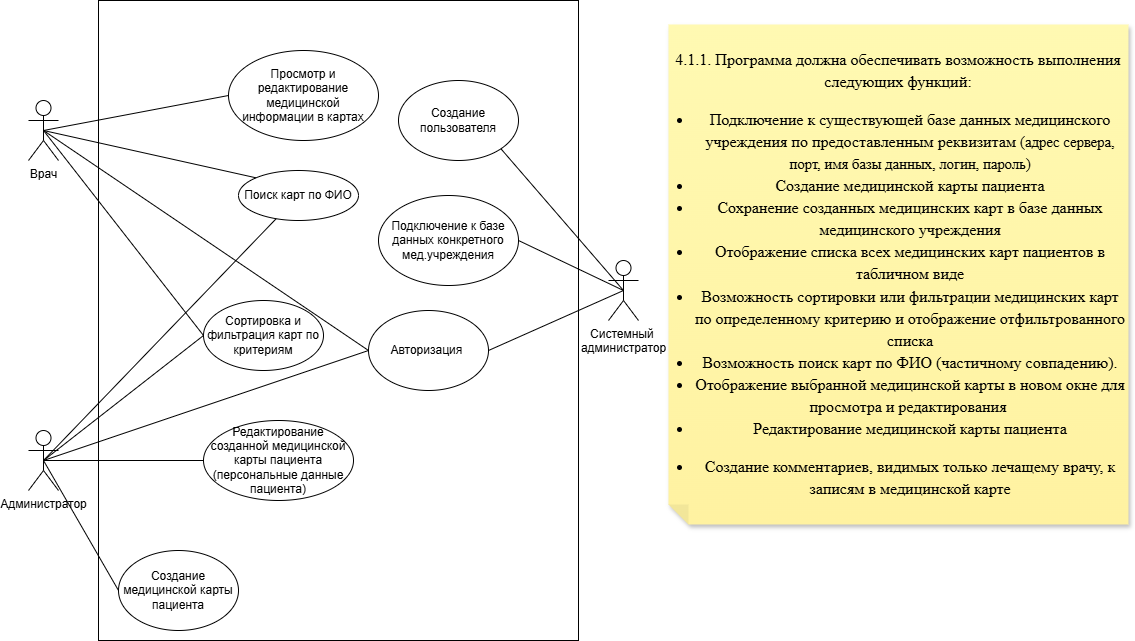

The diagram above was exported from draw.io. Its source (the exported page's mxGraphModel, read from the mxfile embedded in the PNG):
<mxGraphModel dx="1418" dy="794" grid="1" gridSize="10" guides="1" tooltips="1" connect="1" arrows="1" fold="1" page="1" pageScale="1" pageWidth="827" pageHeight="1169" math="0" shadow="0">
  <root>
    <mxCell id="0" />
    <mxCell id="1" parent="0" />
    <mxCell id="4iK1k2wu4q7HufktN_Vu-1" value="" style="rounded=0;whiteSpace=wrap;html=1;" parent="1" vertex="1">
      <mxGeometry x="130" y="60" width="480" height="640" as="geometry" />
    </mxCell>
    <mxCell id="vMlkmqLP1CMo7z20OHy3-1" value="&lt;span id=&quot;docs-internal-guid-81ebdcdc-7fff-0358-2432-f4ee27c4e73a&quot;&gt;&lt;p style=&quot;line-height:1.38;margin-top:12pt;margin-bottom:12pt;&quot; dir=&quot;ltr&quot;&gt;&lt;span style=&quot;font-size: 12pt; font-family: &amp;quot;Times New Roman&amp;quot;, serif; background-color: transparent; font-variant-numeric: normal; font-variant-east-asian: normal; font-variant-alternates: normal; font-variant-position: normal; font-variant-emoji: normal; vertical-align: baseline; white-space-collapse: preserve;&quot;&gt;4.1.1. Программа должна обеспечивать возможность выполнения следующих функций:&lt;/span&gt;&lt;/p&gt;&lt;ul style=&quot;margin-top:0;margin-bottom:0;padding-inline-start:48px;&quot;&gt;&lt;li aria-level=&quot;1&quot; style=&quot;list-style-type: disc; font-size: 12pt; font-family: &amp;quot;Times New Roman&amp;quot;, serif; background-color: transparent; font-variant-numeric: normal; font-variant-east-asian: normal; font-variant-alternates: normal; font-variant-position: normal; font-variant-emoji: normal; vertical-align: baseline; white-space: pre; margin-left: -18pt;&quot; dir=&quot;ltr&quot;&gt;&lt;p role=&quot;presentation&quot; style=&quot;line-height:1.38;margin-top:12pt;margin-bottom:0pt;&quot; dir=&quot;ltr&quot;&gt;&lt;span style=&quot;font-size: 12pt; background-color: transparent; font-variant-numeric: normal; font-variant-east-asian: normal; font-variant-alternates: normal; font-variant-position: normal; font-variant-emoji: normal; vertical-align: baseline; text-wrap-mode: wrap;&quot;&gt;Подключение к существующей базе данных медицинского учреждения по предоставленным реквизитам &lt;/span&gt;&lt;span style=&quot;font-size: 11pt; background-color: transparent; font-variant-numeric: normal; font-variant-east-asian: normal; font-variant-alternates: normal; font-variant-position: normal; font-variant-emoji: normal; vertical-align: baseline; text-wrap-mode: wrap;&quot;&gt;(адрес сервера, порт, имя базы данных, логин, пароль)&lt;/span&gt;&lt;/p&gt;&lt;/li&gt;&lt;li aria-level=&quot;1&quot; style=&quot;list-style-type: disc; font-size: 12pt; font-family: &amp;quot;Times New Roman&amp;quot;, serif; background-color: transparent; font-variant-numeric: normal; font-variant-east-asian: normal; font-variant-alternates: normal; font-variant-position: normal; font-variant-emoji: normal; vertical-align: baseline; white-space: pre; margin-left: -18pt;&quot; dir=&quot;ltr&quot;&gt;&lt;p role=&quot;presentation&quot; style=&quot;line-height:1.38;margin-top:0pt;margin-bottom:0pt;&quot; dir=&quot;ltr&quot;&gt;&lt;span style=&quot;font-size: 12pt; background-color: transparent; font-variant-numeric: normal; font-variant-east-asian: normal; font-variant-alternates: normal; font-variant-position: normal; font-variant-emoji: normal; vertical-align: baseline; text-wrap-mode: wrap;&quot;&gt;Создание медицинской карты пациента&lt;/span&gt;&lt;/p&gt;&lt;/li&gt;&lt;li aria-level=&quot;1&quot; style=&quot;list-style-type: disc; font-size: 12pt; font-family: &amp;quot;Times New Roman&amp;quot;, serif; background-color: transparent; font-variant-numeric: normal; font-variant-east-asian: normal; font-variant-alternates: normal; font-variant-position: normal; font-variant-emoji: normal; vertical-align: baseline; white-space: pre; margin-left: -18pt;&quot; dir=&quot;ltr&quot;&gt;&lt;p role=&quot;presentation&quot; style=&quot;line-height:1.38;margin-top:0pt;margin-bottom:0pt;&quot; dir=&quot;ltr&quot;&gt;&lt;span style=&quot;font-size: 12pt; background-color: transparent; font-variant-numeric: normal; font-variant-east-asian: normal; font-variant-alternates: normal; font-variant-position: normal; font-variant-emoji: normal; vertical-align: baseline; text-wrap-mode: wrap;&quot;&gt;Сохранение созданных медицинских карт в базе данных медицинского учреждения&lt;/span&gt;&lt;/p&gt;&lt;/li&gt;&lt;li aria-level=&quot;1&quot; style=&quot;list-style-type: disc; font-size: 12pt; font-family: &amp;quot;Times New Roman&amp;quot;, serif; background-color: transparent; font-variant-numeric: normal; font-variant-east-asian: normal; font-variant-alternates: normal; font-variant-position: normal; font-variant-emoji: normal; vertical-align: baseline; white-space: pre; margin-left: -18pt;&quot; dir=&quot;ltr&quot;&gt;&lt;p role=&quot;presentation&quot; style=&quot;line-height:1.38;margin-top:0pt;margin-bottom:0pt;&quot; dir=&quot;ltr&quot;&gt;&lt;span style=&quot;font-size: 12pt; background-color: transparent; font-variant-numeric: normal; font-variant-east-asian: normal; font-variant-alternates: normal; font-variant-position: normal; font-variant-emoji: normal; vertical-align: baseline; text-wrap-mode: wrap;&quot;&gt;Отображение списка всех медицинских карт пациентов в табличном виде&lt;/span&gt;&lt;/p&gt;&lt;/li&gt;&lt;li aria-level=&quot;1&quot; style=&quot;list-style-type: disc; font-size: 12pt; font-family: &amp;quot;Times New Roman&amp;quot;, serif; background-color: transparent; font-variant-numeric: normal; font-variant-east-asian: normal; font-variant-alternates: normal; font-variant-position: normal; font-variant-emoji: normal; vertical-align: baseline; white-space: pre; margin-left: -18pt;&quot; dir=&quot;ltr&quot;&gt;&lt;p role=&quot;presentation&quot; style=&quot;line-height:1.38;margin-top:0pt;margin-bottom:0pt;&quot; dir=&quot;ltr&quot;&gt;&lt;span style=&quot;font-size: 12pt; background-color: transparent; font-variant-numeric: normal; font-variant-east-asian: normal; font-variant-alternates: normal; font-variant-position: normal; font-variant-emoji: normal; vertical-align: baseline; text-wrap-mode: wrap;&quot;&gt;Возможность сортировки или фильтрации медицинских карт по определенному критерию и отображение отфильтрованного списка&lt;/span&gt;&lt;/p&gt;&lt;/li&gt;&lt;li aria-level=&quot;1&quot; style=&quot;list-style-type: disc; font-size: 12pt; font-family: &amp;quot;Times New Roman&amp;quot;, serif; background-color: transparent; font-variant-numeric: normal; font-variant-east-asian: normal; font-variant-alternates: normal; font-variant-position: normal; font-variant-emoji: normal; vertical-align: baseline; white-space: pre; margin-left: -18pt;&quot; dir=&quot;ltr&quot;&gt;&lt;p role=&quot;presentation&quot; style=&quot;line-height:1.38;margin-top:0pt;margin-bottom:0pt;&quot; dir=&quot;ltr&quot;&gt;&lt;span style=&quot;font-size: 12pt; background-color: transparent; font-variant-numeric: normal; font-variant-east-asian: normal; font-variant-alternates: normal; font-variant-position: normal; font-variant-emoji: normal; vertical-align: baseline; text-wrap-mode: wrap;&quot;&gt;Возможность поиск карт по ФИО (частичному совпадению).&lt;/span&gt;&lt;/p&gt;&lt;/li&gt;&lt;li aria-level=&quot;1&quot; style=&quot;list-style-type: disc; font-size: 12pt; font-family: &amp;quot;Times New Roman&amp;quot;, serif; background-color: transparent; font-variant-numeric: normal; font-variant-east-asian: normal; font-variant-alternates: normal; font-variant-position: normal; font-variant-emoji: normal; vertical-align: baseline; white-space: pre; margin-left: -18pt;&quot; dir=&quot;ltr&quot;&gt;&lt;p role=&quot;presentation&quot; style=&quot;line-height:1.38;margin-top:0pt;margin-bottom:0pt;&quot; dir=&quot;ltr&quot;&gt;&lt;span style=&quot;font-size: 12pt; background-color: transparent; font-variant-numeric: normal; font-variant-east-asian: normal; font-variant-alternates: normal; font-variant-position: normal; font-variant-emoji: normal; vertical-align: baseline; text-wrap-mode: wrap;&quot;&gt;Отображение выбранной медицинской карты в новом окне для просмотра и редактирования&amp;nbsp;&lt;/span&gt;&lt;/p&gt;&lt;/li&gt;&lt;li aria-level=&quot;1&quot; style=&quot;list-style-type: disc; font-size: 12pt; font-family: &amp;quot;Times New Roman&amp;quot;, serif; background-color: transparent; font-variant-numeric: normal; font-variant-east-asian: normal; font-variant-alternates: normal; font-variant-position: normal; font-variant-emoji: normal; vertical-align: baseline; white-space: pre; margin-left: -18pt;&quot; dir=&quot;ltr&quot;&gt;&lt;p role=&quot;presentation&quot; style=&quot;line-height:1.38;margin-top:0pt;margin-bottom:12pt;&quot; dir=&quot;ltr&quot;&gt;&lt;span style=&quot;font-size: 12pt; background-color: transparent; font-variant-numeric: normal; font-variant-east-asian: normal; font-variant-alternates: normal; font-variant-position: normal; font-variant-emoji: normal; vertical-align: baseline; text-wrap-mode: wrap;&quot;&gt;Редактирование медицинской карты пациента&lt;/span&gt;&lt;/p&gt;&lt;/li&gt;&lt;li aria-level=&quot;1&quot; style=&quot;list-style-type: disc; font-size: 12pt; font-family: &amp;quot;Times New Roman&amp;quot;, serif; background-color: transparent; font-variant-numeric: normal; font-variant-east-asian: normal; font-variant-alternates: normal; font-variant-position: normal; font-variant-emoji: normal; vertical-align: baseline; white-space: pre; margin-left: -18pt;&quot; dir=&quot;ltr&quot;&gt;&lt;p role=&quot;presentation&quot; style=&quot;line-height:1.38;margin-top:12pt;margin-bottom:12pt;&quot; dir=&quot;ltr&quot;&gt;&lt;span style=&quot;font-size: 12pt; background-color: transparent; font-variant-numeric: normal; font-variant-east-asian: normal; font-variant-alternates: normal; font-variant-position: normal; font-variant-emoji: normal; vertical-align: baseline; text-wrap-mode: wrap;&quot;&gt;Создание комментариев, видимых только лечащему врачу, к записям в медицинской карте&lt;/span&gt;&lt;/p&gt;&lt;/li&gt;&lt;/ul&gt;&lt;/span&gt;" style="shape=note;whiteSpace=wrap;html=1;backgroundOutline=1;fontColor=#000000;darkOpacity=0.05;fillColor=#FFF9B2;strokeColor=none;fillStyle=solid;direction=west;gradientDirection=north;gradientColor=#FFF2A1;shadow=1;size=20;pointerEvents=1;" parent="1" vertex="1">
      <mxGeometry x="700" y="84" width="460" height="500" as="geometry" />
    </mxCell>
    <mxCell id="vMlkmqLP1CMo7z20OHy3-2" value="Врач" style="shape=umlActor;verticalLabelPosition=bottom;verticalAlign=top;html=1;outlineConnect=0;" parent="1" vertex="1">
      <mxGeometry x="60" y="160" width="30" height="60" as="geometry" />
    </mxCell>
    <mxCell id="dg428nS04e6gCHD3_yPi-6" style="rounded=0;orthogonalLoop=1;jettySize=auto;html=1;exitX=0.5;exitY=0.5;exitDx=0;exitDy=0;exitPerimeter=0;entryX=0;entryY=0.5;entryDx=0;entryDy=0;endArrow=none;endFill=0;" parent="1" source="vMlkmqLP1CMo7z20OHy3-3" target="dg428nS04e6gCHD3_yPi-4" edge="1">
      <mxGeometry relative="1" as="geometry" />
    </mxCell>
    <mxCell id="vMlkmqLP1CMo7z20OHy3-3" value="Администратор" style="shape=umlActor;verticalLabelPosition=bottom;verticalAlign=top;html=1;outlineConnect=0;" parent="1" vertex="1">
      <mxGeometry x="60" y="490" width="30" height="60" as="geometry" />
    </mxCell>
    <mxCell id="dg428nS04e6gCHD3_yPi-4" value="Создание медицинской карты пациента" style="ellipse;whiteSpace=wrap;html=1;" parent="1" vertex="1">
      <mxGeometry x="150" y="610" width="120" height="80" as="geometry" />
    </mxCell>
    <mxCell id="vMlkmqLP1CMo7z20OHy3-7" value="Системный&amp;nbsp;&lt;div&gt;администратор&lt;/div&gt;" style="shape=umlActor;verticalLabelPosition=bottom;verticalAlign=top;html=1;outlineConnect=0;" parent="1" vertex="1">
      <mxGeometry x="640" y="320" width="30" height="60" as="geometry" />
    </mxCell>
    <mxCell id="vMlkmqLP1CMo7z20OHy3-8" value="Подключение к базе данных конкретного мед.учреждения" style="ellipse;whiteSpace=wrap;html=1;" parent="1" vertex="1">
      <mxGeometry x="410" y="255" width="140" height="90" as="geometry" />
    </mxCell>
    <mxCell id="vMlkmqLP1CMo7z20OHy3-9" value="" style="endArrow=none;html=1;rounded=0;entryX=1;entryY=0.5;entryDx=0;entryDy=0;exitX=0.5;exitY=0.5;exitDx=0;exitDy=0;exitPerimeter=0;" parent="1" source="vMlkmqLP1CMo7z20OHy3-7" target="vMlkmqLP1CMo7z20OHy3-8" edge="1">
      <mxGeometry width="50" height="50" relative="1" as="geometry">
        <mxPoint x="657" y="356" as="sourcePoint" />
        <mxPoint x="460" y="360" as="targetPoint" />
      </mxGeometry>
    </mxCell>
    <mxCell id="dg428nS04e6gCHD3_yPi-10" value="Поиск карт по ФИО" style="ellipse;whiteSpace=wrap;html=1;" parent="1" vertex="1">
      <mxGeometry x="270" y="230" width="120" height="50" as="geometry" />
    </mxCell>
    <mxCell id="vMlkmqLP1CMo7z20OHy3-10" value="Просмотр и редактирование медицинской информации в картах" style="ellipse;whiteSpace=wrap;html=1;" parent="1" vertex="1">
      <mxGeometry x="260" y="110" width="150" height="90" as="geometry" />
    </mxCell>
    <mxCell id="dg428nS04e6gCHD3_yPi-12" value="" style="endArrow=none;html=1;rounded=0;exitX=0.5;exitY=0.5;exitDx=0;exitDy=0;exitPerimeter=0;" parent="1" source="vMlkmqLP1CMo7z20OHy3-3" target="dg428nS04e6gCHD3_yPi-10" edge="1">
      <mxGeometry width="50" height="50" relative="1" as="geometry">
        <mxPoint x="90" y="500" as="sourcePoint" />
        <mxPoint x="570" y="470" as="targetPoint" />
      </mxGeometry>
    </mxCell>
    <mxCell id="vMlkmqLP1CMo7z20OHy3-16" value="" style="endArrow=none;html=1;rounded=0;exitX=0.5;exitY=0.5;exitDx=0;exitDy=0;exitPerimeter=0;entryX=0;entryY=0;entryDx=0;entryDy=0;" parent="1" source="vMlkmqLP1CMo7z20OHy3-2" target="dg428nS04e6gCHD3_yPi-10" edge="1">
      <mxGeometry width="50" height="50" relative="1" as="geometry">
        <mxPoint x="140" y="220" as="sourcePoint" />
        <mxPoint x="340" y="120" as="targetPoint" />
      </mxGeometry>
    </mxCell>
    <mxCell id="vMlkmqLP1CMo7z20OHy3-17" value="" style="endArrow=none;html=1;rounded=0;entryX=0;entryY=0.5;entryDx=0;entryDy=0;exitX=0.5;exitY=0.5;exitDx=0;exitDy=0;exitPerimeter=0;" parent="1" source="vMlkmqLP1CMo7z20OHy3-2" target="vMlkmqLP1CMo7z20OHy3-10" edge="1">
      <mxGeometry width="50" height="50" relative="1" as="geometry">
        <mxPoint x="140" y="290" as="sourcePoint" />
        <mxPoint x="190" y="240" as="targetPoint" />
      </mxGeometry>
    </mxCell>
    <mxCell id="vMlkmqLP1CMo7z20OHy3-19" value="" style="endArrow=none;html=1;rounded=0;exitX=0.5;exitY=0.5;exitDx=0;exitDy=0;exitPerimeter=0;entryX=0;entryY=0.5;entryDx=0;entryDy=0;" parent="1" source="vMlkmqLP1CMo7z20OHy3-2" target="dg428nS04e6gCHD3_yPi-14" edge="1">
      <mxGeometry width="50" height="50" relative="1" as="geometry">
        <mxPoint x="110" y="350" as="sourcePoint" />
        <mxPoint x="173.99999999999795" y="289.9999999999999" as="targetPoint" />
      </mxGeometry>
    </mxCell>
    <mxCell id="dg428nS04e6gCHD3_yPi-14" value="Сортировка и фильтрация карт по критериям" style="ellipse;whiteSpace=wrap;html=1;" parent="1" vertex="1">
      <mxGeometry x="235" y="360" width="120" height="70" as="geometry" />
    </mxCell>
    <mxCell id="dg428nS04e6gCHD3_yPi-16" value="" style="endArrow=none;html=1;rounded=0;entryX=0;entryY=0.5;entryDx=0;entryDy=0;exitX=0.5;exitY=0.5;exitDx=0;exitDy=0;exitPerimeter=0;" parent="1" source="vMlkmqLP1CMo7z20OHy3-3" target="dg428nS04e6gCHD3_yPi-14" edge="1">
      <mxGeometry width="50" height="50" relative="1" as="geometry">
        <mxPoint x="80" y="510" as="sourcePoint" />
        <mxPoint x="407" y="547" as="targetPoint" />
      </mxGeometry>
    </mxCell>
    <mxCell id="dg428nS04e6gCHD3_yPi-18" value="Редактирование созданной медицинской карты пациента (персональные данные пациента)" style="ellipse;whiteSpace=wrap;html=1;" parent="1" vertex="1">
      <mxGeometry x="235" y="480" width="150" height="80" as="geometry" />
    </mxCell>
    <mxCell id="dg428nS04e6gCHD3_yPi-19" value="" style="endArrow=none;html=1;rounded=0;exitX=0.5;exitY=0.5;exitDx=0;exitDy=0;exitPerimeter=0;entryX=0;entryY=0.5;entryDx=0;entryDy=0;" parent="1" source="vMlkmqLP1CMo7z20OHy3-3" target="dg428nS04e6gCHD3_yPi-18" edge="1">
      <mxGeometry width="50" height="50" relative="1" as="geometry">
        <mxPoint x="520" y="460" as="sourcePoint" />
        <mxPoint x="570" y="410" as="targetPoint" />
      </mxGeometry>
    </mxCell>
    <mxCell id="vMlkmqLP1CMo7z20OHy3-23" value="Авторизация&amp;nbsp;" style="ellipse;whiteSpace=wrap;html=1;" parent="1" vertex="1">
      <mxGeometry x="400" y="370" width="120" height="80" as="geometry" />
    </mxCell>
    <mxCell id="vMlkmqLP1CMo7z20OHy3-26" value="" style="endArrow=none;html=1;rounded=0;exitX=0.5;exitY=0.5;exitDx=0;exitDy=0;exitPerimeter=0;entryX=0;entryY=0.5;entryDx=0;entryDy=0;" parent="1" source="vMlkmqLP1CMo7z20OHy3-3" target="vMlkmqLP1CMo7z20OHy3-23" edge="1">
      <mxGeometry width="50" height="50" relative="1" as="geometry">
        <mxPoint x="244" y="320" as="sourcePoint" />
        <mxPoint x="290" y="280" as="targetPoint" />
      </mxGeometry>
    </mxCell>
    <mxCell id="vMlkmqLP1CMo7z20OHy3-27" value="" style="endArrow=none;html=1;rounded=0;entryX=0;entryY=0.5;entryDx=0;entryDy=0;exitX=0.5;exitY=0.5;exitDx=0;exitDy=0;exitPerimeter=0;" parent="1" source="vMlkmqLP1CMo7z20OHy3-2" target="vMlkmqLP1CMo7z20OHy3-23" edge="1">
      <mxGeometry width="50" height="50" relative="1" as="geometry">
        <mxPoint x="75" y="190" as="sourcePoint" />
        <mxPoint x="270" y="220" as="targetPoint" />
      </mxGeometry>
    </mxCell>
    <mxCell id="vMlkmqLP1CMo7z20OHy3-28" value="Создание пользователя" style="ellipse;whiteSpace=wrap;html=1;" parent="1" vertex="1">
      <mxGeometry x="430" y="140" width="120" height="80" as="geometry" />
    </mxCell>
    <mxCell id="vMlkmqLP1CMo7z20OHy3-29" value="" style="endArrow=none;html=1;rounded=0;entryX=0.5;entryY=0.5;entryDx=0;entryDy=0;entryPerimeter=0;exitX=1;exitY=1;exitDx=0;exitDy=0;" parent="1" source="vMlkmqLP1CMo7z20OHy3-28" target="vMlkmqLP1CMo7z20OHy3-7" edge="1">
      <mxGeometry width="50" height="50" relative="1" as="geometry">
        <mxPoint x="540" y="230" as="sourcePoint" />
        <mxPoint x="590" y="180" as="targetPoint" />
      </mxGeometry>
    </mxCell>
    <mxCell id="vMlkmqLP1CMo7z20OHy3-30" value="" style="endArrow=none;html=1;rounded=0;entryX=0.5;entryY=0.5;entryDx=0;entryDy=0;entryPerimeter=0;exitX=1;exitY=0.5;exitDx=0;exitDy=0;" parent="1" source="vMlkmqLP1CMo7z20OHy3-23" target="vMlkmqLP1CMo7z20OHy3-7" edge="1">
      <mxGeometry width="50" height="50" relative="1" as="geometry">
        <mxPoint x="600" y="395" as="sourcePoint" />
        <mxPoint x="650" y="345" as="targetPoint" />
      </mxGeometry>
    </mxCell>
  </root>
</mxGraphModel>